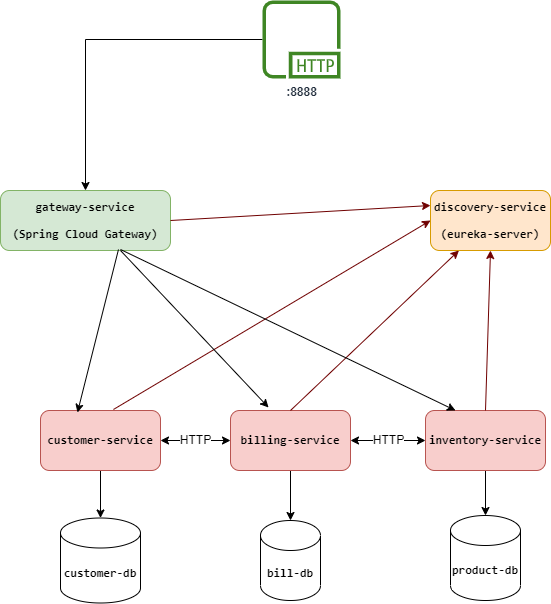

The diagram above was exported from draw.io. Its source (the exported page's mxGraphModel, read from the mxfile embedded in the PNG):
<mxGraphModel dx="1434" dy="756" grid="1" gridSize="10" guides="1" tooltips="1" connect="1" arrows="1" fold="1" page="1" pageScale="1" pageWidth="827" pageHeight="1169" math="0" shadow="0">
  <root>
    <mxCell id="0" />
    <mxCell id="1" parent="0" />
    <mxCell id="X1ebMW8y6XajbmXRf3Mi-1" value="&lt;pre style=&quot;font-family: &amp;quot;JetBrains Mono&amp;quot;, monospace;&quot;&gt;bill-db&lt;/pre&gt;" style="shape=cylinder3;whiteSpace=wrap;html=1;boundedLbl=1;backgroundOutline=1;size=15;labelBackgroundColor=default;fontStyle=1" vertex="1" parent="1">
      <mxGeometry x="310" y="540" width="60" height="80" as="geometry" />
    </mxCell>
    <mxCell id="X1ebMW8y6XajbmXRf3Mi-2" value="&lt;pre style=&quot;font-family: &amp;quot;JetBrains Mono&amp;quot;, monospace;&quot;&gt;customer-db&lt;/pre&gt;" style="shape=cylinder3;whiteSpace=wrap;html=1;boundedLbl=1;backgroundOutline=1;size=15;labelBackgroundColor=default;fontStyle=1" vertex="1" parent="1">
      <mxGeometry x="110" y="537.5" width="80" height="85" as="geometry" />
    </mxCell>
    <mxCell id="X1ebMW8y6XajbmXRf3Mi-3" value="&lt;pre style=&quot;font-family: &amp;quot;JetBrains Mono&amp;quot;, monospace;&quot;&gt;product-db&lt;/pre&gt;" style="shape=cylinder3;whiteSpace=wrap;html=1;boundedLbl=1;backgroundOutline=1;size=15;labelBackgroundColor=default;fontStyle=1" vertex="1" parent="1">
      <mxGeometry x="500" y="535" width="70" height="85" as="geometry" />
    </mxCell>
    <mxCell id="X1ebMW8y6XajbmXRf3Mi-18" style="edgeStyle=orthogonalEdgeStyle;rounded=0;orthogonalLoop=1;jettySize=auto;html=1;fontSize=12;fontColor=#000000;" edge="1" parent="1" source="X1ebMW8y6XajbmXRf3Mi-5" target="X1ebMW8y6XajbmXRf3Mi-3">
      <mxGeometry relative="1" as="geometry" />
    </mxCell>
    <mxCell id="X1ebMW8y6XajbmXRf3Mi-5" value="&lt;pre style=&quot;font-family: &amp;quot;JetBrains Mono&amp;quot;, monospace;&quot;&gt;inventory-service&lt;/pre&gt;" style="rounded=1;whiteSpace=wrap;html=1;labelBackgroundColor=none;fontStyle=1;fillColor=#f8cecc;strokeColor=#b85450;" vertex="1" parent="1">
      <mxGeometry x="475" y="430" width="120" height="60" as="geometry" />
    </mxCell>
    <mxCell id="X1ebMW8y6XajbmXRf3Mi-16" style="edgeStyle=orthogonalEdgeStyle;rounded=0;orthogonalLoop=1;jettySize=auto;html=1;entryX=0.5;entryY=0;entryDx=0;entryDy=0;entryPerimeter=0;fontSize=12;fontColor=#000000;" edge="1" parent="1" source="X1ebMW8y6XajbmXRf3Mi-6" target="X1ebMW8y6XajbmXRf3Mi-2">
      <mxGeometry relative="1" as="geometry" />
    </mxCell>
    <mxCell id="X1ebMW8y6XajbmXRf3Mi-6" value="&lt;pre style=&quot;font-family: &amp;quot;JetBrains Mono&amp;quot;, monospace;&quot;&gt;&lt;pre style=&quot;font-family: &amp;quot;JetBrains Mono&amp;quot;, monospace;&quot;&gt;customer-service&lt;/pre&gt;&lt;/pre&gt;" style="rounded=1;whiteSpace=wrap;html=1;labelBackgroundColor=none;fontStyle=1;fillColor=#f8cecc;strokeColor=#b85450;" vertex="1" parent="1">
      <mxGeometry x="90" y="430" width="120" height="60" as="geometry" />
    </mxCell>
    <mxCell id="X1ebMW8y6XajbmXRf3Mi-14" style="edgeStyle=orthogonalEdgeStyle;rounded=0;orthogonalLoop=1;jettySize=auto;html=1;fontSize=12;fontColor=#000000;" edge="1" parent="1" source="X1ebMW8y6XajbmXRf3Mi-7" target="X1ebMW8y6XajbmXRf3Mi-1">
      <mxGeometry relative="1" as="geometry" />
    </mxCell>
    <mxCell id="X1ebMW8y6XajbmXRf3Mi-7" value="&lt;pre style=&quot;font-family: &amp;quot;JetBrains Mono&amp;quot;, monospace;&quot;&gt;&lt;pre style=&quot;font-family: &amp;quot;JetBrains Mono&amp;quot;, monospace;&quot;&gt;billing-service&lt;/pre&gt;&lt;/pre&gt;" style="rounded=1;whiteSpace=wrap;html=1;labelBackgroundColor=none;fontStyle=1;fillColor=#f8cecc;strokeColor=#b85450;" vertex="1" parent="1">
      <mxGeometry x="280" y="430" width="120" height="60" as="geometry" />
    </mxCell>
    <mxCell id="X1ebMW8y6XajbmXRf3Mi-8" value="&lt;pre style=&quot;font-family: &amp;quot;JetBrains Mono&amp;quot;, monospace;&quot;&gt;&lt;pre style=&quot;font-family: &amp;quot;JetBrains Mono&amp;quot;, monospace;&quot;&gt;gateway-service&lt;/pre&gt;&lt;pre style=&quot;font-family: &amp;quot;JetBrains Mono&amp;quot;, monospace;&quot;&gt;(Spring Cloud Gateway)&lt;/pre&gt;&lt;/pre&gt;" style="rounded=1;whiteSpace=wrap;html=1;fillColor=#d5e8d4;strokeColor=#82b366;fontColor=default;labelBackgroundColor=none;fontStyle=1" vertex="1" parent="1">
      <mxGeometry x="50" y="210" width="170" height="60" as="geometry" />
    </mxCell>
    <mxCell id="X1ebMW8y6XajbmXRf3Mi-9" value="&lt;pre style=&quot;font-family: &amp;quot;JetBrains Mono&amp;quot;, monospace;&quot;&gt;&lt;pre style=&quot;font-family: &amp;quot;JetBrains Mono&amp;quot;, monospace;&quot;&gt;discovery-service&lt;/pre&gt;&lt;pre style=&quot;font-family: &amp;quot;JetBrains Mono&amp;quot;, monospace;&quot;&gt;(eureka-server)&lt;/pre&gt;&lt;/pre&gt;" style="rounded=1;whiteSpace=wrap;html=1;fillColor=#ffe6cc;strokeColor=#d79b00;fontColor=#000000;labelBackgroundColor=none;labelBorderColor=none;fontStyle=1" vertex="1" parent="1">
      <mxGeometry x="480" y="210" width="120" height="60" as="geometry" />
    </mxCell>
    <mxCell id="X1ebMW8y6XajbmXRf3Mi-23" value="" style="endArrow=classic;html=1;rounded=0;fontSize=12;fontColor=#000000;exitX=0.608;exitY=-0.017;exitDx=0;exitDy=0;exitPerimeter=0;fillColor=#a20025;strokeColor=#6F0000;entryX=0;entryY=0.5;entryDx=0;entryDy=0;" edge="1" parent="1" source="X1ebMW8y6XajbmXRf3Mi-6" target="X1ebMW8y6XajbmXRf3Mi-9">
      <mxGeometry width="50" height="50" relative="1" as="geometry">
        <mxPoint x="390" y="490" as="sourcePoint" />
        <mxPoint x="440" y="440" as="targetPoint" />
      </mxGeometry>
    </mxCell>
    <mxCell id="X1ebMW8y6XajbmXRf3Mi-24" value="" style="endArrow=classic;html=1;rounded=0;fontSize=12;fontColor=#000000;exitX=0.5;exitY=0;exitDx=0;exitDy=0;fillColor=#a20025;strokeColor=#6F0000;" edge="1" parent="1" source="X1ebMW8y6XajbmXRf3Mi-7" target="X1ebMW8y6XajbmXRf3Mi-9">
      <mxGeometry width="50" height="50" relative="1" as="geometry">
        <mxPoint x="173" y="430" as="sourcePoint" />
        <mxPoint x="290" y="271" as="targetPoint" />
      </mxGeometry>
    </mxCell>
    <mxCell id="X1ebMW8y6XajbmXRf3Mi-25" value="" style="endArrow=classic;html=1;rounded=0;fontSize=12;fontColor=#000000;exitX=0.5;exitY=0;exitDx=0;exitDy=0;entryX=0.5;entryY=1;entryDx=0;entryDy=0;fillColor=#a20025;strokeColor=#6F0000;" edge="1" parent="1" source="X1ebMW8y6XajbmXRf3Mi-5" target="X1ebMW8y6XajbmXRf3Mi-9">
      <mxGeometry width="50" height="50" relative="1" as="geometry">
        <mxPoint x="530" y="430" as="sourcePoint" />
        <mxPoint x="647" y="271" as="targetPoint" />
      </mxGeometry>
    </mxCell>
    <mxCell id="X1ebMW8y6XajbmXRf3Mi-26" value="" style="endArrow=classic;html=1;rounded=0;fontSize=12;fontColor=#000000;exitX=1;exitY=0.5;exitDx=0;exitDy=0;entryX=0;entryY=0.25;entryDx=0;entryDy=0;fillColor=#a20025;strokeColor=#6F0000;" edge="1" parent="1" source="X1ebMW8y6XajbmXRf3Mi-8" target="X1ebMW8y6XajbmXRf3Mi-9">
      <mxGeometry width="50" height="50" relative="1" as="geometry">
        <mxPoint x="240" y="269" as="sourcePoint" />
        <mxPoint x="357" y="110" as="targetPoint" />
      </mxGeometry>
    </mxCell>
    <mxCell id="X1ebMW8y6XajbmXRf3Mi-27" value="" style="endArrow=classic;html=1;rounded=0;fontSize=12;fontColor=#000000;entryX=0.317;entryY=-0.05;entryDx=0;entryDy=0;entryPerimeter=0;" edge="1" parent="1" target="X1ebMW8y6XajbmXRf3Mi-7">
      <mxGeometry width="50" height="50" relative="1" as="geometry">
        <mxPoint x="170" y="270" as="sourcePoint" />
        <mxPoint x="220" y="280" as="targetPoint" />
      </mxGeometry>
    </mxCell>
    <mxCell id="X1ebMW8y6XajbmXRf3Mi-28" value="" style="endArrow=classic;html=1;rounded=0;fontSize=12;fontColor=#000000;entryX=0.308;entryY=0.033;entryDx=0;entryDy=0;entryPerimeter=0;exitX=0.694;exitY=0.983;exitDx=0;exitDy=0;exitPerimeter=0;" edge="1" parent="1" source="X1ebMW8y6XajbmXRf3Mi-8" target="X1ebMW8y6XajbmXRf3Mi-6">
      <mxGeometry width="50" height="50" relative="1" as="geometry">
        <mxPoint x="150" y="260" as="sourcePoint" />
        <mxPoint x="161" y="417" as="targetPoint" />
      </mxGeometry>
    </mxCell>
    <mxCell id="X1ebMW8y6XajbmXRf3Mi-29" value="" style="endArrow=classic;html=1;rounded=0;fontSize=12;fontColor=#000000;entryX=0.25;entryY=0;entryDx=0;entryDy=0;exitX=0.706;exitY=0.983;exitDx=0;exitDy=0;exitPerimeter=0;" edge="1" parent="1" source="X1ebMW8y6XajbmXRf3Mi-8" target="X1ebMW8y6XajbmXRf3Mi-5">
      <mxGeometry width="50" height="50" relative="1" as="geometry">
        <mxPoint x="157" y="290" as="sourcePoint" />
        <mxPoint x="168" y="447" as="targetPoint" />
      </mxGeometry>
    </mxCell>
    <mxCell id="X1ebMW8y6XajbmXRf3Mi-32" style="edgeStyle=orthogonalEdgeStyle;rounded=0;orthogonalLoop=1;jettySize=auto;html=1;entryX=0.5;entryY=0;entryDx=0;entryDy=0;fontSize=12;fontColor=#000000;" edge="1" parent="1" source="X1ebMW8y6XajbmXRf3Mi-31" target="X1ebMW8y6XajbmXRf3Mi-8">
      <mxGeometry relative="1" as="geometry" />
    </mxCell>
    <mxCell id="X1ebMW8y6XajbmXRf3Mi-31" value=":8888" style="sketch=0;outlineConnect=0;fontColor=#232F3E;gradientColor=none;fillColor=#3F8624;strokeColor=none;dashed=0;verticalLabelPosition=bottom;verticalAlign=top;align=center;html=1;fontSize=12;fontStyle=1;aspect=fixed;pointerEvents=1;shape=mxgraph.aws4.http_protocol;labelBackgroundColor=none;labelBorderColor=none;" vertex="1" parent="1">
      <mxGeometry x="312" y="20" width="78" height="78" as="geometry" />
    </mxCell>
    <mxCell id="X1ebMW8y6XajbmXRf3Mi-33" value="HTTP" style="endArrow=classic;startArrow=classic;html=1;rounded=0;fontSize=12;fontColor=#000000;exitX=1;exitY=0.5;exitDx=0;exitDy=0;" edge="1" parent="1" source="X1ebMW8y6XajbmXRf3Mi-6" target="X1ebMW8y6XajbmXRf3Mi-7">
      <mxGeometry width="50" height="50" relative="1" as="geometry">
        <mxPoint x="390" y="380" as="sourcePoint" />
        <mxPoint x="440" y="330" as="targetPoint" />
      </mxGeometry>
    </mxCell>
    <mxCell id="X1ebMW8y6XajbmXRf3Mi-34" value="HTTP" style="endArrow=classic;startArrow=classic;html=1;rounded=0;fontSize=12;fontColor=#000000;entryX=0;entryY=0.5;entryDx=0;entryDy=0;" edge="1" parent="1" target="X1ebMW8y6XajbmXRf3Mi-5">
      <mxGeometry width="50" height="50" relative="1" as="geometry">
        <mxPoint x="400" y="460" as="sourcePoint" />
        <mxPoint x="470" y="459.5" as="targetPoint" />
      </mxGeometry>
    </mxCell>
  </root>
</mxGraphModel>